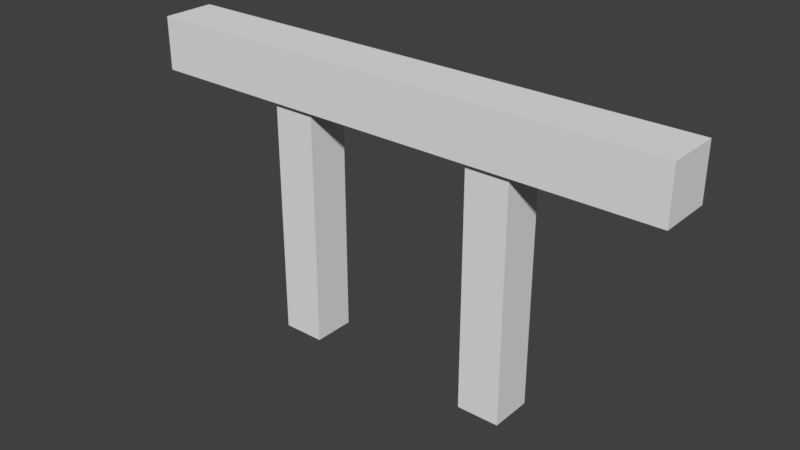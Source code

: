 # Source: railing.blend  (saved by Blender 2.77.0; exported with 4.5.12 LTS)
import bpy
from mathutils import Matrix  # noqa: F401  (used for matrix-valued properties, if any)

bpy.ops.wm.read_factory_settings(use_empty=True)
scene = bpy.context.scene
scene.name = 'Scene'

# ---- collections
col_collection_1 = bpy.data.collections.new('Collection 1'); scene.collection.children.link(col_collection_1)

# ---- materials (node trees are filled in below, after node groups)
mat_material_001 = bpy.data.materials.new('Material.001')
mat_material_001.alpha_threshold = 0.0
mat_material_001.use_transparent_shadow = False
mat_material_001.roughness = 0.5

# ---- material node trees

# ---- world
world_world = bpy.data.worlds.new('World'); scene.world = world_world
world_world.color = (0.05088, 0.05088, 0.05088)
world_world.use_sun_shadow = False
world_world.sun_shadow_jitter_overblur = 0.0
world_world.cycles.sampling_method = 'MANUAL'

# ---- meshes
me_cube_001 = bpy.data.meshes.new('Cube.001')
me_cube_001.from_pydata([(-1.0, -0.1, 0.9), (-1.0, -0.1, 1.1), (-1.0, 0.1, 0.9), (-1.0, 0.1, 1.1), (1.0, -0.1, 0.9), (1.0, -0.1, 1.1), (1.0, 0.1, 0.9), (1.0, 0.1, 1.1), (0.32, -0.08, 1.0), (0.48, -0.08, 1.0), (0.32, 0.08, 1.0), (0.48, 0.08, 1.0), (0.32, -0.08, 0.0), (0.48, -0.08, 0.0), (0.32, 0.08, 0.0), (0.48, 0.08, 0.0), (-0.48, -0.08, 1.0), (-0.32, -0.08, 1.0), (-0.48, 0.08, 1.0), (-0.32, 0.08, 1.0), (-0.48, -0.08, 0.0), (-0.32, -0.08, 0.0), (-0.48, 0.08, 0.0), (-0.32, 0.08, 0.0)], [], [(1, 3, 2, 0), (3, 7, 6, 2), (7, 5, 4, 6), (5, 1, 0, 4), (5, 7, 3, 1), (11, 15, 14, 10), (13, 9, 8, 12), (8, 10, 14, 12), (13, 15, 11, 9), (19, 23, 22, 18), (21, 17, 16, 20), (16, 18, 22, 20), (21, 23, 19, 17)])
_uv = me_cube_001.uv_layers.new(name='UVMap')
_uv.uv.foreach_set('vector', [0.6638, 0.4828, 0.5638, 0.4828, 0.5638, 0.5827, 0.6638, 0.5827, 0.9997, 0.1008, 0.0002747, 0.1008, 0.0002747, 0.2007, 0.9997, 0.2007, 0.5638, 0.3823, 0.6638, 0.3823, 0.6638, 0.4822, 0.5638, 0.4822, 0.0002747, 0.2013, 0.9997, 0.2013, 0.9997, 0.3012, 0.0002747, 0.3012, 0.0002747, 0.1002, 0.0002747, 0.0002747, 0.9997, 0.0002748, 0.9997, 0.1002, 0.4028, 0.3823, 0.4028, 0.882, 0.4828, 0.882, 0.4828, 0.3823, 0.822, 0.3817, 0.3223, 0.3817, 0.3223, 0.3018, 0.822, 0.3018, 0.1607, 0.3018, 0.08078, 0.3018, 0.08078, 0.8015, 0.1607, 0.8015, 0.2412, 0.8015, 0.1613, 0.8015, 0.1613, 0.3018, 0.2412, 0.3018, 0.4833, 0.3823, 0.4833, 0.882, 0.5633, 0.882, 0.5633, 0.3823, 0.3223, 0.882, 0.3223, 0.3823, 0.4023, 0.3823, 0.4023, 0.882, 0.08023, 0.3018, 0.0002748, 0.3018, 0.0002747, 0.8015, 0.08023, 0.8015, 0.3217, 0.8015, 0.2418, 0.8015, 0.2418, 0.3018, 0.3217, 0.3018])
me_cube_001.materials.append(mat_material_001)
me_cube_001.use_remesh_preserve_volume = False
me_cube_001.use_remesh_preserve_attributes = False
me_cube_001.use_mirror_vertex_groups = False
me_cube_001.update()

# ---- objects
ob_cube = bpy.data.objects.new('Cube', me_cube_001)

# ---- transforms, parenting, visibility, modifiers, constraints
ob_cube.location = (0.0, 0.0, 0.0)
ob_cube.lineart.crease_threshold = 0.0

# ---- collection membership
col_collection_1.objects.link(ob_cube)

# ---- scene / render settings (as saved in the file)
scene.frame_start = 1; scene.frame_end = 250; scene.frame_set(1)
scene.render.engine = 'BLENDER_EEVEE_NEXT'
scene.render.resolution_percentage = 50
scene.render.dither_intensity = 0.0
scene.cycles.use_denoising = False
scene.cycles.samples = 128
scene.cycles.sampling_pattern = 'TABULATED_SOBOL'
scene.cycles.light_sampling_threshold = 0.0
scene.cycles.use_adaptive_sampling = False
scene.cycles.use_light_tree = False
scene.cycles.blur_glossy = 0.0
scene.cycles.sample_clamp_indirect = 0.0
scene.view_settings.view_transform = 'Standard'
bpy.context.view_layer.update()

# ---- added for rendering (the .blend has no active camera and no usable light): camera, sun
cam_auto = bpy.data.cameras.new('AutoCamera')
cam_auto.lens = 50.0
cam_auto.sensor_width = 36.0
cam_auto.clip_end = 1000.0
ob_auto_camera = bpy.data.objects.new('AutoCamera', cam_auto)
scene.collection.objects.link(ob_auto_camera)
ob_auto_camera.location = (2.11996, -2.54395, 2.24596)
ob_auto_camera.rotation_euler = (1.09748, -7.21219e-08, 0.694738)
scene.camera = ob_auto_camera
light_auto_sun = bpy.data.lights.new('AutoSun', 'SUN')
light_auto_sun.energy = 3.0
light_auto_sun.angle = 0.0523599
ob_auto_sun = bpy.data.objects.new('AutoSun', light_auto_sun)
scene.collection.objects.link(ob_auto_sun)
ob_auto_sun.rotation_euler = (0.872665, 0.174533, 0.523599)
bpy.context.view_layer.update()
